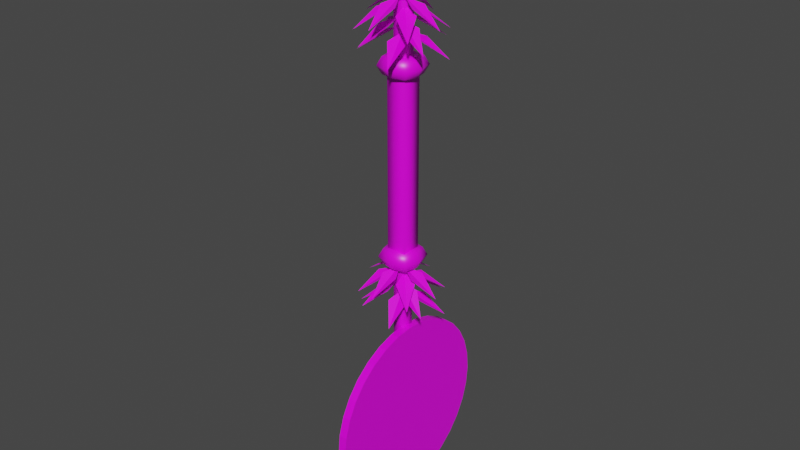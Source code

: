 # Source: lanza_maya_h_roe.blend  (saved by Blender 2.82.7; exported with 4.5.12 LTS)
import bpy
from mathutils import Matrix  # noqa: F401  (used for matrix-valued properties, if any)

bpy.ops.wm.read_factory_settings(use_empty=True)
scene = bpy.context.scene
scene.name = 'Scene'

# ---- collections
col_collection = bpy.data.collections.new('Collection'); scene.collection.children.link(col_collection)

# ---- images (referenced by path relative to the original .blend; pixels are not part of the script)
import os
ASSET_DIR = os.environ.get("B2B_ASSET_DIR", "")  # directory of the original .blend (textures are referenced by path, not embedded)
HERE = os.path.dirname(os.path.abspath(__file__))  # packed textures are extracted next to this script under _unpacked/

def load_image(name, relpath, width, height, colorspace="sRGB"):
    """Load a texture the original file referenced (path relative to the .blend, or extracted next to this script)."""
    p = next((c for c in (os.path.join(HERE, relpath), os.path.join(ASSET_DIR, relpath)) if relpath and os.path.exists(c)), "")
    if p:
        img = bpy.data.images.load(p, check_existing=True)
        img.name = name
    else:  # same state as the original file: an image datablock whose file is absent (Cycles renders it pink)
        img = bpy.data.images.new(name, width, height)
        img.source = "FILE"
        img.filepath = "//" + (relpath or name)
    img.colorspace_settings.name = colorspace
    return img
img_weapons_maya_png = load_image('weapons_maya.png', 'weapons_maya.png', 1024, 1024, 'sRGB')

# ---- materials (node trees are filled in below, after node groups)
mat_material_001 = bpy.data.materials.new('Material.001')
mat_material_001.alpha_threshold = 0.0
mat_material_001.use_transparent_shadow = False
mat_material_001.line_color = (0.0, 0.0, 0.0, 1.0)
mat_material_002 = bpy.data.materials.new('Material.002')
mat_material_002.alpha_threshold = 0.0
mat_material_002.use_transparent_shadow = False
mat_material_002.line_color = (0.0, 0.0, 0.0, 1.0)

# ---- material node trees
mat_material_001.use_nodes = True; mat_material_001.node_tree.nodes.clear()
_N = mat_material_001.node_tree.nodes; _L = mat_material_001.node_tree.links
n0 = _N.new('ShaderNodeOutputMaterial'); n0.name = 'Material Output'; n0.location = (300, 300)
n1 = _N.new('ShaderNodeBsdfPrincipled'); n1.name = 'Principled BSDF'; n1.location = (10, 300)
n1.distribution = 'GGX'
n1.subsurface_method = 'BURLEY'
n1.inputs[2].default_value = 0.4
n1.inputs[3].default_value = 1.45
n1.inputs[27].default_value = (0.0, 0.0, 0.0, 1.0)
n1.inputs[28].default_value = 1.0
n2 = _N.new('ShaderNodeTexImage'); n2.name = 'Imagen'; n2.location = (-280, 280)
n2.image = img_weapons_maya_png
_L.new(n1.outputs[0], n0.inputs[0])
_L.new(n2.outputs[0], n1.inputs[0])
n0.is_active_output = True
mat_material_002.use_nodes = True; mat_material_002.node_tree.nodes.clear()
_N = mat_material_002.node_tree.nodes; _L = mat_material_002.node_tree.links
n0 = _N.new('ShaderNodeOutputMaterial'); n0.name = 'Material Output'; n0.location = (300, 300)
n1 = _N.new('ShaderNodeBsdfPrincipled'); n1.name = 'Principled BSDF'; n1.location = (10, 300)
n1.distribution = 'GGX'
n1.subsurface_method = 'BURLEY'
n1.inputs[2].default_value = 0.4
n1.inputs[3].default_value = 1.45
n1.inputs[27].default_value = (0.0, 0.0, 0.0, 1.0)
n1.inputs[28].default_value = 1.0
n2 = _N.new('ShaderNodeTexImage'); n2.name = 'Imagen'; n2.location = (-280, 280)
n2.image = img_weapons_maya_png
_L.new(n1.outputs[0], n0.inputs[0])
_L.new(n2.outputs[0], n1.inputs[0])
n0.is_active_output = True

# ---- world
world_world = bpy.data.worlds.new('World'); scene.world = world_world
world_world.use_nodes = True; world_world.node_tree.nodes.clear()
_N = world_world.node_tree.nodes; _L = world_world.node_tree.links
n0 = _N.new('ShaderNodeOutputWorld'); n0.name = 'World Output'; n0.location = (300, 300)
n1 = _N.new('ShaderNodeBackground'); n1.name = 'Background'; n1.location = (10, 300)
n1.inputs[0].default_value = (0.05088, 0.05088, 0.05088, 1.0)
_L.new(n1.outputs[0], n0.inputs[0])
n0.is_active_output = True
world_world.color = (0.05088, 0.05088, 0.05088)
world_world.use_sun_shadow = False
world_world.sun_shadow_jitter_overblur = 0.0

# ---- meshes
me_cubo_001 = bpy.data.meshes.new('Cubo.001')
me_cubo_001.from_pydata([(-1.036, -1.0, -0.3585), (-1.036, 1.0, -0.3585), (-1.036, -1.0, 1.839), (0.9645, -1.0, -0.3585), (0.9645, 1.0, -0.3585), (0.9645, -1.0, 1.839), (0.9645, 1.0, 1.839), (-1.036, 1.0, 1.839), (-1.675, -1.619, 0.7622), (-1.675, 1.619, 0.7622), (-1.675, -1.619, 1.559), (1.563, -1.619, 0.7622), (1.563, 1.619, 0.7622), (1.563, -1.619, 1.559), (1.563, 1.619, 1.559), (-1.675, 1.619, 1.559), (-5.436, 4.71, 0.5912), (-1.751, 3.203, 0.6617), (-3.797, 1.197, 0.6651), (-1.135, 0.6026, 0.6874), (-4.971, -4.901, 0.5908), (-3.986, -1.1, 0.6635), (-1.674, -2.797, 0.6633), (-1.488, -0.09952, 0.6876), (0.5497, -0.3411, 0.686), (3.137, -1.017, 0.6594), (1.026, -2.958, 0.6594), (4.498, -4.576, 0.583), (0.9236, 0.3497, 0.6857), (1.139, 3.041, 0.661), (3.394, 1.273, 0.6574), (4.331, 5.044, 0.5832), (-0.1865, 6.931, 0.6181), (1.148, 3.231, 0.6905), (-1.708, 3.441, 0.6945), (-0.3837, 1.071, 0.7179), (-7.084, 0.2249, 0.6237), (-3.556, 2.062, 0.6943), (-3.298, -0.7937, 0.6958), (-1.143, 0.8707, 0.7186), (0.02343, -0.8179, 0.7176), (1.219, -3.227, 0.6921), (-1.633, -2.928, 0.6927), (-0.5777, -6.665, 0.6184), (0.7886, -0.6415, 0.717), (2.939, 0.9562, 0.6907), (3.105, -1.906, 0.6889), (6.524, -0.1768, 0.6126), (-3.009, 6.568, 0.5054), (-0.2852, 3.664, 0.5758), (-2.98, 2.691, 0.5792), (-0.8059, 1.043, 0.6015), (-6.581, -2.367, 0.5049), (-4.107, 0.6796, 0.5776), (-2.709, -1.824, 0.5774), (-1.418, 0.5508, 0.6018), (0.3346, -0.5158, 0.6001), (2.407, -2.206, 0.5735), (-0.3196, -3.094, 0.5735), (2.166, -6.007, 0.4971), (0.9618, -0.04282, 0.5998), (2.276, 2.316, 0.5752), (3.592, -0.2287, 0.5716), (6.013, 2.813, 0.4974), (2.687, 6.406, 0.5472), (2.363, 2.484, 0.6196), (-0.1474, 3.862, 0.6237), (0.07159, 1.156, 0.647), (-6.374, 3.173, 0.5528), (-2.402, 3.376, 0.6235), (-3.354, 0.6716, 0.6249), (-0.7022, 1.289, 0.6477), (-0.3431, -0.7313, 0.6467), (-0.2572, -3.419, 0.6212), (-2.727, -1.962, 0.6218), (-3.32, -5.798, 0.5474), (0.4262, -0.8889, 0.646), (3.046, -0.3291, 0.6198), (2.008, -3.001, 0.6179), (5.837, -2.848, 0.5416), (-0.6202, -3.613, 1.986), (-0.6103, 0.09334, 1.81), (-0.6212, -0.09234, 2.223), (0.4161, -3.614, 1.986), (0.426, 0.09235, 1.81), (0.4151, -0.09333, 2.223), (0.4307, 3.613, 1.962), (-0.6056, 3.614, 1.962), (-5.49, 4.71, 1.73), (-1.806, 3.203, 1.8), (-3.852, 1.197, 1.804), (-1.19, 0.6026, 1.826), (-5.026, -4.901, 1.73), (-4.041, -1.1, 1.802), (-1.729, -2.797, 1.802), (-1.542, -0.09952, 1.826), (0.495, -0.3411, 1.825), (3.082, -1.017, 1.798), (0.9716, -2.958, 1.798), (4.443, -4.576, 1.722), (0.869, 0.3497, 1.825), (1.085, 3.041, 1.8), (3.339, 1.273, 1.796), (4.277, 5.044, 1.722), (-0.2413, 6.931, 1.759), (1.093, 3.231, 1.831), (-1.762, 3.441, 1.835), (-0.4385, 1.071, 1.859), (-7.139, 0.2249, 1.765), (-3.611, 2.062, 1.835), (-3.353, -0.7937, 1.837), (-1.198, 0.8707, 1.859), (-0.03131, -0.8179, 1.858), (1.164, -3.227, 1.833), (-1.688, -2.928, 1.834), (-0.6324, -6.665, 1.759), (0.7339, -0.6415, 1.858), (2.885, 0.9562, 1.832), (3.05, -1.906, 1.83), (6.47, -0.1768, 1.753), (-3.063, 6.568, 1.629), (-0.3391, 3.664, 1.699), (-3.033, 2.691, 1.702), (-0.8598, 1.043, 1.725), (-6.635, -2.367, 1.628), (-4.16, 0.6796, 1.701), (-2.763, -1.824, 1.701), (-1.472, 0.5508, 1.725), (0.2807, -0.5158, 1.723), (2.353, -2.206, 1.697), (-0.3735, -3.094, 1.697), (2.112, -6.007, 1.62), (0.9079, -0.04282, 1.723), (2.223, 2.316, 1.698), (3.538, -0.2287, 1.695), (5.959, 2.813, 1.621), (2.633, 6.406, 1.675), (2.309, 2.484, 1.748), (-0.2015, 3.862, 1.752), (0.01746, 1.156, 1.775), (-6.428, 3.173, 1.681), (-2.456, 3.376, 1.751), (-3.408, 0.6716, 1.753), (-0.7564, 1.289, 1.776), (-0.3972, -0.7313, 1.775), (-0.3113, -3.419, 1.749), (-2.781, -1.962, 1.75), (-3.374, -5.798, 1.675), (0.3721, -0.8889, 1.774), (2.992, -0.3291, 1.748), (1.953, -3.001, 1.746), (5.783, -2.848, 1.67), (-2.185, -2.113, 0.7192), (-2.185, 2.113, 0.7192), (-2.185, -2.113, 0.791), (2.041, -2.113, 0.7192), (2.041, 2.113, 0.7192), (2.041, -2.113, 0.791), (2.041, 2.113, 0.791), (-2.185, 2.113, 0.791), (-0.07225, -2.636, 0.7192), (-0.07225, -2.636, 0.791), (-0.07225, 2.636, 0.791), (-0.07225, 2.636, 0.7192), (-2.703, 3.913e-06, 0.7192), (2.558, 3.913e-06, 0.7192), (2.559, 3.913e-06, 0.791), (-2.702, 3.913e-06, 0.791), (-0.07225, 0.0, 0.8004), (-0.07225, 0.0, 0.7098), (-2.739, -2.666, 0.7551), (2.594, -2.666, 0.7551), (2.594, 2.666, 0.7551), (-2.739, 2.666, 0.7551), (-0.07225, 3.327, 0.7551), (-0.07225, -3.327, 0.7551), (3.247, 0.0, 0.7551), (-3.392, 0.0, 0.7551), (-2.225, -2.113, 1.55), (-2.225, 2.113, 1.55), (-2.225, -2.113, 1.622), (2.001, -2.113, 1.55), (2.001, 2.113, 1.55), (2.001, -2.113, 1.622), (2.001, 2.113, 1.622), (-2.225, 2.113, 1.622), (-0.1121, -2.636, 1.55), (-0.1121, -2.636, 1.622), (-0.1121, 2.636, 1.622), (-0.1121, 2.636, 1.55), (-2.743, 3.913e-06, 1.55), (2.518, 3.913e-06, 1.55), (2.519, 3.913e-06, 1.622), (-2.742, 3.913e-06, 1.622), (-0.1121, 0.0, 1.632), (-0.1121, 0.0, 1.541), (-2.779, -2.666, 1.586), (2.554, -2.666, 1.586), (2.554, 2.666, 1.586), (-2.779, 2.666, 1.586), (-0.1121, 3.327, 1.586), (-0.1121, -3.327, 1.586), (3.208, 0.0, 1.586), (-3.432, 0.0, 1.586)], [], [(1, 4, 3, 0), (0, 2, 7, 1), (3, 5, 2, 0), (4, 6, 5, 3), (6, 7, 2, 5), (1, 7, 6, 4), (9, 12, 11, 8), (8, 10, 15, 9), (11, 13, 10, 8), (12, 14, 13, 11), (14, 15, 10, 13), (9, 15, 14, 12), (16, 18, 19, 17), (20, 22, 23, 21), (24, 26, 27, 25), (28, 30, 31, 29), (32, 34, 35, 33), (36, 38, 39, 37), (40, 42, 43, 41), (44, 46, 47, 45), (48, 50, 51, 49), (52, 54, 55, 53), (56, 58, 59, 57), (60, 62, 63, 61), (64, 66, 67, 65), (68, 70, 71, 69), (72, 74, 75, 73), (76, 78, 79, 77), (80, 82, 87, 81), (81, 84, 83, 80), (83, 85, 82, 80), (84, 86, 85, 83), (86, 87, 82, 85), (81, 87, 86, 84), (88, 90, 91, 89), (92, 94, 95, 93), (96, 98, 99, 97), (100, 102, 103, 101), (104, 106, 107, 105), (108, 110, 111, 109), (112, 114, 115, 113), (116, 118, 119, 117), (120, 122, 123, 121), (124, 126, 127, 125), (128, 130, 131, 129), (132, 134, 135, 133), (136, 138, 139, 137), (140, 142, 143, 141), (144, 146, 147, 145), (148, 150, 151, 149), (169, 165, 155, 160), (177, 167, 159, 173), (175, 161, 154, 170), (176, 166, 157, 171), (168, 167, 154, 161), (174, 162, 158, 172), (173, 159, 162, 174), (166, 168, 161, 157), (171, 157, 161, 175), (164, 169, 160, 152), (153, 163, 169, 164), (158, 162, 168, 166), (162, 159, 167, 168), (172, 158, 166, 176), (170, 154, 167, 177), (163, 156, 165, 169), (152, 170, 177, 164), (156, 172, 176, 165), (155, 171, 175, 160), (153, 173, 174, 163), (163, 174, 172, 156), (165, 176, 171, 155), (160, 175, 170, 152), (164, 177, 173, 153), (195, 191, 181, 186), (203, 193, 185, 199), (201, 187, 180, 196), (202, 192, 183, 197), (194, 193, 180, 187), (200, 188, 184, 198), (199, 185, 188, 200), (192, 194, 187, 183), (197, 183, 187, 201), (190, 195, 186, 178), (179, 189, 195, 190), (184, 188, 194, 192), (188, 185, 193, 194), (198, 184, 192, 202), (196, 180, 193, 203), (189, 182, 191, 195), (178, 196, 203, 190), (182, 198, 202, 191), (181, 197, 201, 186), (179, 199, 200, 189), (189, 200, 198, 182), (191, 202, 197, 181), (186, 201, 196, 178), (190, 203, 199, 179)])
me_cubo_001.polygons.foreach_set('use_smooth', [1, 1, 1, 1, 1, 1, 1, 1, 1, 1, 1, 1, 0, 0, 0, 0, 0, 0, 0, 0, 0, 0, 0, 0, 0, 0, 0, 0, 1, 1, 1, 1, 1, 1, 0, 0, 0, 0, 0, 0, 0, 0, 0, 0, 0, 0, 0, 0, 0, 0, 1, 1, 1, 1, 1, 1, 1, 1, 1, 1, 1, 1, 1, 1, 1, 1, 1, 1, 1, 1, 1, 1, 1, 1, 1, 1, 1, 1, 1, 1, 1, 1, 1, 1, 1, 1, 1, 1, 1, 1, 1, 1, 1, 1, 1, 1, 1, 1])
_uv = me_cubo_001.uv_layers.new(name='MapaUV')
_uv.uv.foreach_set('vector', [0.125, 0.5, 0.375, 0.5, 0.375, 0.75, 0.125, 0.75, 0.3085, 0.9959, 0.2969, 0.9956, 0.297, 0.9777, 0.3085, 0.978, 0.3087, 0.9422, 0.2971, 0.942, 0.2972, 0.9241, 0.3087, 0.9243, 0.3086, 0.9601, 0.2971, 0.9599, 0.2971, 0.942, 0.3087, 0.9422, 0.625, 0.5, 0.875, 0.5, 0.875, 0.75, 0.625, 0.75, 0.3085, 0.978, 0.297, 0.9777, 0.2971, 0.9599, 0.3086, 0.9601, 0.125, 0.5, 0.375, 0.5, 0.375, 0.75, 0.125, 0.75, 0.1023, 0.1693, 0.03439, 0.1694, 0.03437, 0.1321, 0.1023, 0.132, 0.1023, 0.0575, 0.03434, 0.05756, 0.03432, 0.02029, 0.1023, 0.02022, 0.1023, 0.09477, 0.03436, 0.09483, 0.03434, 0.05756, 0.1023, 0.0575, 0.03508, 0.03749, 0.09937, 0.03749, 0.09937, 0.1591, 0.03508, 0.1591, 0.1023, 0.132, 0.03437, 0.1321, 0.03436, 0.09483, 0.1023, 0.09477, 0.3688, 0.4737, 0.3751, 0.4477, 0.3843, 0.4616, 0.378, 0.4876, 0.3688, 0.4737, 0.3751, 0.4477, 0.3843, 0.4616, 0.378, 0.4876, 0.3843, 0.4616, 0.378, 0.4876, 0.3688, 0.4737, 0.3751, 0.4477, 0.3843, 0.4616, 0.378, 0.4876, 0.3688, 0.4737, 0.3751, 0.4477, 0.3688, 0.4737, 0.3751, 0.4477, 0.3843, 0.4616, 0.378, 0.4876, 0.3688, 0.4737, 0.3751, 0.4477, 0.3843, 0.4616, 0.378, 0.4876, 0.3843, 0.4616, 0.378, 0.4876, 0.3688, 0.4737, 0.3751, 0.4477, 0.3843, 0.4616, 0.378, 0.4876, 0.3688, 0.4737, 0.3751, 0.4477, 0.3688, 0.4737, 0.3751, 0.4477, 0.3843, 0.4616, 0.378, 0.4876, 0.3688, 0.4737, 0.3751, 0.4477, 0.3843, 0.4616, 0.378, 0.4876, 0.3843, 0.4616, 0.378, 0.4876, 0.3688, 0.4737, 0.3751, 0.4477, 0.3843, 0.4616, 0.378, 0.4876, 0.3688, 0.4737, 0.3751, 0.4477, 0.3688, 0.4737, 0.3751, 0.4477, 0.3843, 0.4616, 0.378, 0.4876, 0.3688, 0.4737, 0.3751, 0.4477, 0.3843, 0.4616, 0.378, 0.4876, 0.3843, 0.4616, 0.378, 0.4876, 0.3688, 0.4737, 0.3751, 0.4477, 0.3843, 0.4616, 0.378, 0.4876, 0.3688, 0.4737, 0.3751, 0.4477, 0.5606, 0.2465, 0.5191, 0.2466, 0.5191, 0.1885, 0.5606, 0.1884, 0.5164, 0.007669, 0.5596, 0.007669, 0.5596, 0.2577, 0.5164, 0.2577, 0.5606, 0.07221, 0.5191, 0.07231, 0.5191, 0.01423, 0.5606, 0.01413, 0.5606, 0.1303, 0.5191, 0.1304, 0.5191, 0.07231, 0.5606, 0.07221, 0.5195, 0.04103, 0.5588, 0.04103, 0.5588, 0.2306, 0.5195, 0.2306, 0.5606, 0.1884, 0.5191, 0.1885, 0.5191, 0.1304, 0.5606, 0.1303, 0.3688, 0.4737, 0.3751, 0.4477, 0.3843, 0.4616, 0.378, 0.4876, 0.3688, 0.4737, 0.3751, 0.4477, 0.3843, 0.4616, 0.378, 0.4876, 0.3843, 0.4616, 0.378, 0.4876, 0.3688, 0.4737, 0.3751, 0.4477, 0.3843, 0.4616, 0.378, 0.4876, 0.3688, 0.4737, 0.3751, 0.4477, 0.3688, 0.4737, 0.3751, 0.4477, 0.3843, 0.4616, 0.378, 0.4876, 0.3688, 0.4737, 0.3751, 0.4477, 0.3843, 0.4616, 0.378, 0.4876, 0.3843, 0.4616, 0.378, 0.4876, 0.3688, 0.4737, 0.3751, 0.4477, 0.3843, 0.4616, 0.378, 0.4876, 0.3688, 0.4737, 0.3751, 0.4477, 0.3688, 0.4737, 0.3751, 0.4477, 0.3843, 0.4616, 0.378, 0.4876, 0.3688, 0.4737, 0.3751, 0.4477, 0.3843, 0.4616, 0.378, 0.4876, 0.3843, 0.4616, 0.378, 0.4876, 0.3688, 0.4737, 0.3751, 0.4477, 0.3843, 0.4616, 0.378, 0.4876, 0.3688, 0.4737, 0.3751, 0.4477, 0.3688, 0.4737, 0.3751, 0.4477, 0.3843, 0.4616, 0.378, 0.4876, 0.3688, 0.4737, 0.3751, 0.4477, 0.3843, 0.4616, 0.378, 0.4876, 0.3843, 0.4616, 0.378, 0.4876, 0.3688, 0.4737, 0.3751, 0.4477, 0.3843, 0.4616, 0.378, 0.4876, 0.3688, 0.4737, 0.3751, 0.4477, 0.6027, 0.3738, 0.6311, 0.3738, 0.6311, 0.3832, 0.6027, 0.3832, 0.542, 0.3748, 0.5418, 0.3653, 0.5544, 0.3653, 0.5546, 0.3748, 0.6177, 0.3747, 0.6175, 0.3652, 0.6301, 0.3652, 0.6303, 0.3747, 0.5924, 0.3747, 0.5923, 0.3652, 0.6049, 0.3652, 0.6051, 0.3747, 0.5774, 0.3744, 0.5776, 0.3834, 0.5364, 0.3834, 0.5363, 0.3745, 0.5672, 0.3747, 0.567, 0.3652, 0.5796, 0.3652, 0.5798, 0.3747, 0.5546, 0.3748, 0.5544, 0.3653, 0.567, 0.3652, 0.5672, 0.3747, 0.5773, 0.3654, 0.5774, 0.3744, 0.5363, 0.3745, 0.5361, 0.3655, 0.6051, 0.3747, 0.6049, 0.3652, 0.6175, 0.3652, 0.6177, 0.3747, 0.5743, 0.3738, 0.6027, 0.3738, 0.6027, 0.3832, 0.5743, 0.3832, 0.5743, 0.3644, 0.6027, 0.3644, 0.6027, 0.3738, 0.5743, 0.3738, 0.6185, 0.3654, 0.6186, 0.3744, 0.5774, 0.3744, 0.5773, 0.3654, 0.6186, 0.3744, 0.6188, 0.3834, 0.5776, 0.3834, 0.5774, 0.3744, 0.5798, 0.3747, 0.5796, 0.3652, 0.5923, 0.3652, 0.5924, 0.3747, 0.5294, 0.3748, 0.5292, 0.3653, 0.5418, 0.3653, 0.542, 0.3748, 0.6027, 0.3644, 0.6311, 0.3644, 0.6311, 0.3738, 0.6027, 0.3738, 0.5296, 0.3843, 0.5294, 0.3748, 0.542, 0.3748, 0.5422, 0.3843, 0.58, 0.3842, 0.5798, 0.3747, 0.5924, 0.3747, 0.5926, 0.3842, 0.6053, 0.3842, 0.6051, 0.3747, 0.6177, 0.3747, 0.6179, 0.3842, 0.5548, 0.3843, 0.5546, 0.3748, 0.5672, 0.3747, 0.5674, 0.3843, 0.5674, 0.3843, 0.5672, 0.3747, 0.5798, 0.3747, 0.58, 0.3842, 0.5926, 0.3842, 0.5924, 0.3747, 0.6051, 0.3747, 0.6053, 0.3842, 0.6179, 0.3842, 0.6177, 0.3747, 0.6303, 0.3747, 0.6305, 0.3842, 0.5422, 0.3843, 0.542, 0.3748, 0.5546, 0.3748, 0.5548, 0.3843, 0.6027, 0.3738, 0.6311, 0.3738, 0.6311, 0.3832, 0.6027, 0.3832, 0.542, 0.3748, 0.5418, 0.3653, 0.5544, 0.3653, 0.5546, 0.3748, 0.6177, 0.3747, 0.6175, 0.3652, 0.6301, 0.3652, 0.6303, 0.3747, 0.5924, 0.3747, 0.5923, 0.3652, 0.6049, 0.3652, 0.6051, 0.3747, 0.5774, 0.3744, 0.5776, 0.3834, 0.5364, 0.3834, 0.5363, 0.3745, 0.5672, 0.3747, 0.567, 0.3652, 0.5796, 0.3652, 0.5798, 0.3747, 0.5546, 0.3748, 0.5544, 0.3653, 0.567, 0.3652, 0.5672, 0.3747, 0.5773, 0.3654, 0.5774, 0.3744, 0.5363, 0.3745, 0.5361, 0.3655, 0.6051, 0.3747, 0.6049, 0.3652, 0.6175, 0.3652, 0.6177, 0.3747, 0.5743, 0.3738, 0.6027, 0.3738, 0.6027, 0.3832, 0.5743, 0.3832, 0.5743, 0.3644, 0.6027, 0.3644, 0.6027, 0.3738, 0.5743, 0.3738, 0.6185, 0.3654, 0.6186, 0.3744, 0.5774, 0.3744, 0.5773, 0.3654, 0.6186, 0.3744, 0.6188, 0.3834, 0.5776, 0.3834, 0.5774, 0.3744, 0.5798, 0.3747, 0.5796, 0.3652, 0.5923, 0.3652, 0.5924, 0.3747, 0.5294, 0.3748, 0.5292, 0.3653, 0.5418, 0.3653, 0.542, 0.3748, 0.6027, 0.3644, 0.6311, 0.3644, 0.6311, 0.3738, 0.6027, 0.3738, 0.5296, 0.3843, 0.5294, 0.3748, 0.542, 0.3748, 0.5422, 0.3843, 0.58, 0.3842, 0.5798, 0.3747, 0.5924, 0.3747, 0.5926, 0.3842, 0.6053, 0.3842, 0.6051, 0.3747, 0.6177, 0.3747, 0.6179, 0.3842, 0.5548, 0.3843, 0.5546, 0.3748, 0.5672, 0.3747, 0.5674, 0.3843, 0.5674, 0.3843, 0.5672, 0.3747, 0.5798, 0.3747, 0.58, 0.3842, 0.5926, 0.3842, 0.5924, 0.3747, 0.6051, 0.3747, 0.6053, 0.3842, 0.6179, 0.3842, 0.6177, 0.3747, 0.6303, 0.3747, 0.6305, 0.3842, 0.5422, 0.3843, 0.542, 0.3748, 0.5546, 0.3748, 0.5548, 0.3843])
me_cubo_001.materials.append(mat_material_001)
me_cubo_001.use_remesh_fix_poles = True
me_cubo_001.use_remesh_preserve_attributes = False
me_cubo_001.use_mirror_vertex_groups = False
me_cubo_001.update()
me_cilindro_094 = bpy.data.meshes.new('Cilindro.094')
me_cilindro_094.from_pydata([(-0.0001349, 0.9743, 0.7697), (0.195, 0.955, 0.7697), (-0.0001349, 0.9743, 2.77), (-0.1952, 0.955, 0.7697), (-0.3828, 0.8981, 0.7697), (-0.1952, 0.955, 2.77), (-0.3828, 0.8981, 2.77), (-0.5557, 0.8057, 2.77), (-0.7072, 0.6814, 2.77), (-0.5557, 0.8057, 0.7697), (-0.7072, 0.6814, 0.7697), (-0.8316, 0.5298, 0.7697), (-0.924, 0.3569, 0.7697), (-0.8316, 0.5298, 2.77), (-0.924, 0.3569, 2.77), (-0.9809, 0.1694, 2.77), (-1.0, -0.02574, 2.77), (-0.9809, 0.1694, 0.7697), (-1.0, -0.02574, 0.7697), (-0.9809, -0.2208, 0.7697), (-0.924, -0.4084, 0.7697), (-0.9809, -0.2208, 2.77), (-0.924, -0.4084, 2.77), (-0.8316, -0.5813, 2.77), (-0.7072, -0.7328, 2.77), (-0.8316, -0.5813, 0.7697), (-0.7072, -0.7328, 0.7697), (-0.5557, -0.8572, 0.7697), (-0.3828, -0.9496, 0.7697), (-0.5557, -0.8572, 2.77), (-0.3828, -0.9496, 2.77), (-0.1952, -1.007, 2.77), (-0.0001352, -1.026, 2.77), (-0.1952, -1.007, 0.7697), (-0.0001352, -1.026, 0.7697), (0.195, -1.007, 0.7697), (0.3825, -0.9496, 0.7697), (0.195, -1.007, 2.77), (0.3825, -0.9496, 2.77), (0.5554, -0.8572, 2.77), (0.707, -0.7328, 2.77), (0.5554, -0.8572, 0.7697), (0.707, -0.7328, 0.7697), (0.8313, -0.5813, 0.7697), (0.9237, -0.4084, 0.7697), (0.8313, -0.5813, 2.77), (0.9237, -0.4084, 2.77), (0.9807, -0.2208, 2.77), (0.9999, -0.02574, 2.77), (0.9807, -0.2208, 0.7697), (0.9999, -0.02574, 0.7697), (0.9807, 0.1694, 0.7697), (0.9237, 0.3569, 0.7697), (0.9807, 0.1694, 2.77), (0.9237, 0.3569, 2.77), (0.8313, 0.5298, 2.77), (0.707, 0.6814, 2.77), (0.8313, 0.5298, 0.7697), (0.707, 0.6814, 0.7697), (0.5554, 0.8057, 0.7697), (0.3825, 0.8981, 0.7697), (0.5554, 0.8057, 2.77), (0.3825, 0.8981, 2.77), (0.195, 0.955, 2.77)], [], [(0, 1, 60, 59, 58, 57, 52, 51, 50, 49, 44, 43, 42, 41, 36, 35, 34, 33, 28, 27, 26, 25, 20, 19, 18, 17, 12, 11, 10, 9, 4, 3), (0, 2, 63, 1), (3, 5, 2, 0), (4, 6, 5, 3), (63, 2, 5, 6, 7, 8, 13, 14, 15, 16, 21, 22, 23, 24, 29, 30, 31, 32, 37, 38, 39, 40, 45, 46, 47, 48, 53, 54, 55, 56, 61, 62), (9, 7, 6, 4), (10, 8, 7, 9), (11, 13, 8, 10), (12, 14, 13, 11), (17, 15, 14, 12), (18, 16, 15, 17), (19, 21, 16, 18), (20, 22, 21, 19), (25, 23, 22, 20), (26, 24, 23, 25), (27, 29, 24, 26), (28, 30, 29, 27), (33, 31, 30, 28), (34, 32, 31, 33), (35, 37, 32, 34), (36, 38, 37, 35), (41, 39, 38, 36), (42, 40, 39, 41), (43, 45, 40, 42), (44, 46, 45, 43), (49, 47, 46, 44), (50, 48, 47, 49), (51, 53, 48, 50), (52, 54, 53, 51), (57, 55, 54, 52), (58, 56, 55, 57), (59, 61, 56, 58), (60, 62, 61, 59), (1, 63, 62, 60)])
_uv = me_cilindro_094.uv_layers.new(name='MapaUV')
_uv.uv.foreach_set('vector', [0.3032, 0.3874, 0.3015, 0.3668, 0.2984, 0.3474, 0.2938, 0.3299, 0.288, 0.315, 0.2812, 0.3033, 0.2737, 0.2953, 0.2657, 0.2912, 0.2576, 0.2911, 0.2496, 0.2952, 0.2421, 0.3032, 0.2353, 0.3148, 0.2296, 0.3296, 0.2251, 0.347, 0.222, 0.3664, 0.2205, 0.387, 0.2205, 0.408, 0.2221, 0.4286, 0.2253, 0.448, 0.2299, 0.4654, 0.2356, 0.4803, 0.2424, 0.492, 0.25, 0.5, 0.258, 0.5042, 0.2661, 0.5042, 0.2741, 0.5001, 0.2816, 0.4921, 0.2884, 0.4805, 0.2941, 0.4657, 0.2986, 0.4483, 0.3017, 0.4289, 0.3032, 0.4083, 0.512, 0.6089, 0.4902, 0.61, 0.4901, 0.6015, 0.5119, 0.6004, 0.5099, 0.3462, 0.4881, 0.3473, 0.488, 0.3388, 0.5098, 0.3378, 0.51, 0.3547, 0.4881, 0.3558, 0.4881, 0.3473, 0.5099, 0.3462, 0.3014, 0.3643, 0.3031, 0.3849, 0.3031, 0.4058, 0.3016, 0.4264, 0.2985, 0.4458, 0.294, 0.4632, 0.2883, 0.478, 0.2815, 0.4897, 0.274, 0.4976, 0.266, 0.5017, 0.2579, 0.5017, 0.2499, 0.4975, 0.2423, 0.4895, 0.2355, 0.4778, 0.2298, 0.4629, 0.2252, 0.4455, 0.222, 0.4261, 0.2204, 0.4055, 0.2204, 0.3845, 0.2219, 0.3639, 0.225, 0.3445, 0.2295, 0.3271, 0.2352, 0.3123, 0.242, 0.3007, 0.2495, 0.2927, 0.2575, 0.2886, 0.2656, 0.2887, 0.2736, 0.2928, 0.2811, 0.3008, 0.2879, 0.3125, 0.2937, 0.3274, 0.2983, 0.3449, 0.51, 0.3632, 0.4882, 0.3643, 0.4881, 0.3558, 0.51, 0.3547, 0.5101, 0.3717, 0.4883, 0.3727, 0.4882, 0.3643, 0.51, 0.3632, 0.5102, 0.3801, 0.4883, 0.3812, 0.4883, 0.3727, 0.5101, 0.3717, 0.5102, 0.3886, 0.4884, 0.3897, 0.4883, 0.3812, 0.5102, 0.3801, 0.5103, 0.3971, 0.4885, 0.3982, 0.4884, 0.3897, 0.5102, 0.3886, 0.5104, 0.4055, 0.4885, 0.4066, 0.4885, 0.3982, 0.5103, 0.3971, 0.5104, 0.414, 0.4886, 0.4151, 0.4885, 0.4066, 0.5104, 0.4055, 0.5105, 0.4225, 0.4887, 0.4236, 0.4886, 0.4151, 0.5104, 0.414, 0.5106, 0.431, 0.4887, 0.4321, 0.4887, 0.4236, 0.5105, 0.4225, 0.5106, 0.4394, 0.4888, 0.4405, 0.4887, 0.4321, 0.5106, 0.431, 0.5107, 0.4479, 0.4889, 0.449, 0.4888, 0.4405, 0.5106, 0.4394, 0.5108, 0.4564, 0.489, 0.4575, 0.4889, 0.449, 0.5107, 0.4479, 0.5108, 0.4649, 0.489, 0.4659, 0.489, 0.4575, 0.5108, 0.4564, 0.5109, 0.4733, 0.4891, 0.4744, 0.489, 0.4659, 0.5108, 0.4649, 0.511, 0.4818, 0.4892, 0.4829, 0.4891, 0.4744, 0.5109, 0.4733, 0.511, 0.4903, 0.4892, 0.4914, 0.4892, 0.4829, 0.511, 0.4818, 0.5111, 0.4988, 0.4893, 0.4998, 0.4892, 0.4914, 0.511, 0.4903, 0.5112, 0.5072, 0.4894, 0.5083, 0.4893, 0.4998, 0.5111, 0.4988, 0.5113, 0.5157, 0.4894, 0.5168, 0.4894, 0.5083, 0.5112, 0.5072, 0.5113, 0.5242, 0.4895, 0.5253, 0.4894, 0.5168, 0.5113, 0.5157, 0.5114, 0.5327, 0.4896, 0.5337, 0.4895, 0.5253, 0.5113, 0.5242, 0.5115, 0.5411, 0.4896, 0.5422, 0.4896, 0.5337, 0.5114, 0.5327, 0.5115, 0.5496, 0.4897, 0.5507, 0.4896, 0.5422, 0.5115, 0.5411, 0.5116, 0.5581, 0.4898, 0.5592, 0.4897, 0.5507, 0.5115, 0.5496, 0.5117, 0.5665, 0.4898, 0.5676, 0.4898, 0.5592, 0.5116, 0.5581, 0.5117, 0.575, 0.4899, 0.5761, 0.4898, 0.5676, 0.5117, 0.5665, 0.5118, 0.5835, 0.49, 0.5846, 0.4899, 0.5761, 0.5117, 0.575, 0.5119, 0.592, 0.49, 0.5931, 0.49, 0.5846, 0.5118, 0.5835, 0.5119, 0.6004, 0.4901, 0.6015, 0.49, 0.5931, 0.5119, 0.592])
me_cilindro_094.materials.append(mat_material_002)
me_cilindro_094.use_remesh_fix_poles = True
me_cilindro_094.use_remesh_preserve_attributes = False
me_cilindro_094.use_mirror_vertex_groups = False
me_cilindro_094.update()

# ---- objects
ob_maya_lanca_hero = bpy.data.objects.new('maya_lanca_hero', me_cubo_001)
ob_shield = bpy.data.objects.new('shield', me_cilindro_094)

# ---- transforms, parenting, visibility, modifiers, constraints
ob_maya_lanca_hero.location = (0.0, 0.0, 0.0)
ob_maya_lanca_hero.rotation_euler = (0.0, 0.001314, 0.0)
ob_maya_lanca_hero.scale = (0.05137, 0.05137, 1.876)
ob_maya_lanca_hero.lineart.crease_threshold = 0.0
ob_shield.location = (0.0, 0.0, 0.0)
ob_shield.rotation_euler = (-0.0, 1.573, -0.0)
ob_shield.scale = (0.8, 0.8, 0.03458)
ob_shield.lineart.crease_threshold = 0.0

# ---- collection membership
col_collection.objects.link(ob_maya_lanca_hero)
col_collection.objects.link(ob_shield)

# ---- scene / render settings (as saved in the file)
scene.frame_start = 1; scene.frame_end = 250; scene.frame_set(1)
scene.render.engine = 'BLENDER_EEVEE_NEXT'
scene.cycles.samples = 128
scene.cycles.sampling_pattern = 'TABULATED_SOBOL'
scene.cycles.use_adaptive_sampling = False
scene.cycles.use_light_tree = False
scene.view_settings.view_transform = 'Filmic'
bpy.context.view_layer.update()

# ---- added for rendering (the .blend has no active camera and no usable light): camera, sun
cam_auto = bpy.data.cameras.new('AutoCamera')
cam_auto.lens = 50.0
cam_auto.sensor_width = 36.0
cam_auto.clip_end = 1000.0
ob_auto_camera = bpy.data.objects.new('AutoCamera', cam_auto)
scene.collection.objects.link(ob_auto_camera)
ob_auto_camera.location = (4.86214, -5.87134, 5.58585)
ob_auto_camera.rotation_euler = (1.09748, -7.21219e-08, 0.694738)
scene.camera = ob_auto_camera
light_auto_sun = bpy.data.lights.new('AutoSun', 'SUN')
light_auto_sun.energy = 3.0
light_auto_sun.angle = 0.0523599
ob_auto_sun = bpy.data.objects.new('AutoSun', light_auto_sun)
scene.collection.objects.link(ob_auto_sun)
ob_auto_sun.rotation_euler = (0.872665, 0.174533, 0.523599)
bpy.context.view_layer.update()
